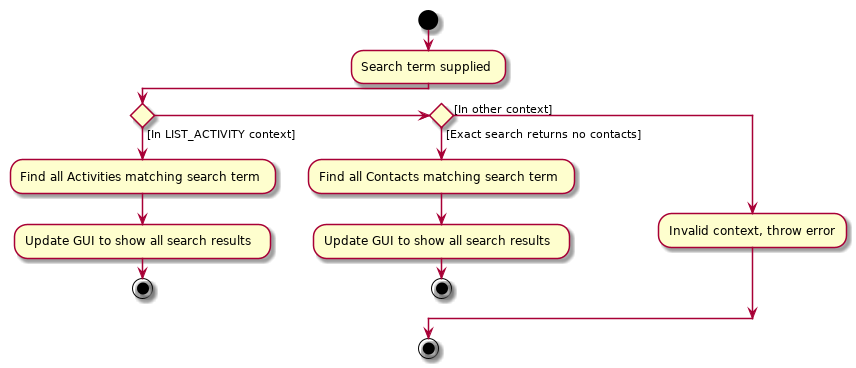

The diagram above was rendered by PlantUML. Its source (embedded in the PNG):
@startuml
start
:Search term supplied;

'Since the beta syntax does not support placing the condition outside the
'diamond we place it as the true branch instead.

if () then ([In LIST_ACTIVITY context])
    :Find all Activities matching search term;
    :Update GUI to show all search results;
    stop
elseif () then ([Exact search returns no contacts])
    :Find all Contacts matching search term;
    :Update GUI to show all search results;
    stop
else ([In other context])
    :Invalid context, throw error;
endif
stop
@enduml